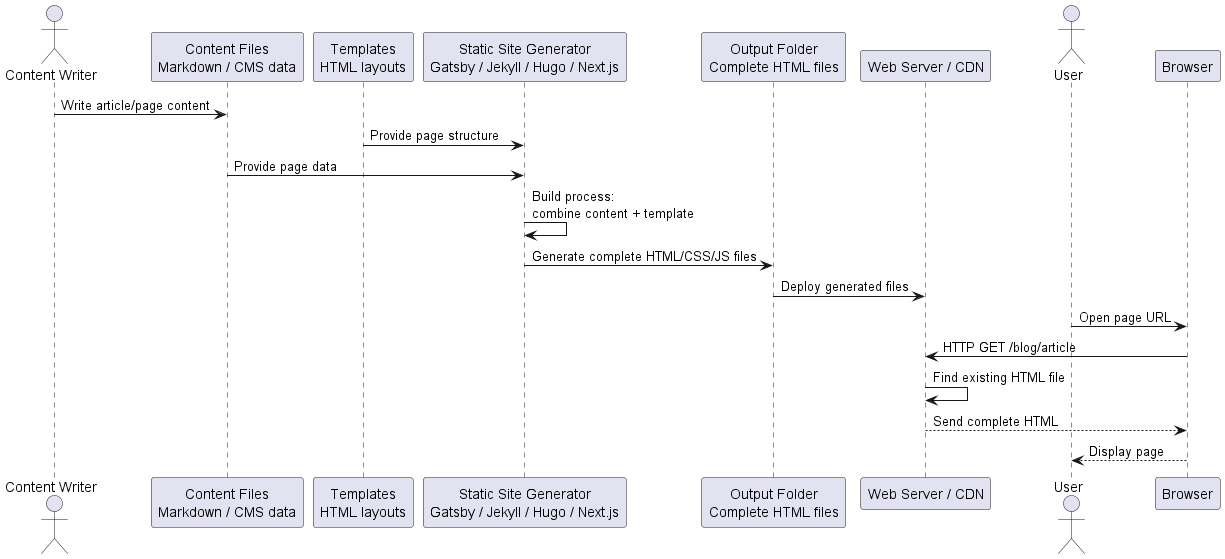

The diagram above was rendered by PlantUML. Its source (embedded in the PNG):
@startuml
actor "Content Writer" as Writer
participant "Content Files\nMarkdown / CMS data" as Content
participant "Templates\nHTML layouts" as Templates
participant "Static Site Generator\nGatsby / Jekyll / Hugo / Next.js" as SSG
participant "Output Folder\nComplete HTML files" as Output
participant "Web Server / CDN" as Server
actor User
participant Browser

Writer -> Content: Write article/page content
Templates -> SSG: Provide page structure
Content -> SSG: Provide page data
SSG -> SSG: Build process:\ncombine content + template
SSG -> Output: Generate complete HTML/CSS/JS files
Output -> Server: Deploy generated files

User -> Browser: Open page URL
Browser -> Server: HTTP GET /blog/article
Server -> Server: Find existing HTML file
Server --> Browser: Send complete HTML
Browser --> User: Display page
@enduml